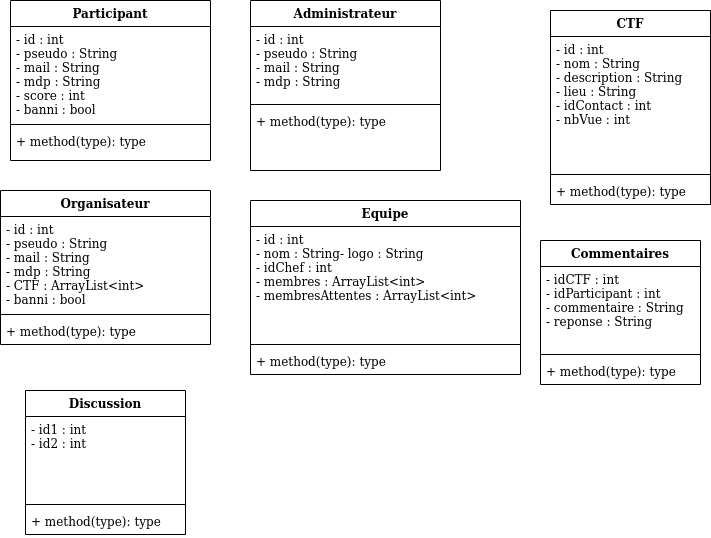

The diagram above was exported from draw.io. Its source (the exported page's mxGraphModel, read from the mxfile embedded in the PNG):
<mxGraphModel dx="1337" dy="764" grid="1" gridSize="10" guides="1" tooltips="1" connect="1" arrows="1" fold="1" page="1" pageScale="1" pageWidth="827" pageHeight="1169" background="#ffffff" math="0" shadow="0">
  <root>
    <mxCell id="WIyWlLk6GJQsqaUBKTNV-0" />
    <mxCell id="WIyWlLk6GJQsqaUBKTNV-1" parent="WIyWlLk6GJQsqaUBKTNV-0" />
    <mxCell id="62YB3h9HFdEyXPRCp2VJ-0" value="Participant" style="swimlane;fontStyle=1;align=center;verticalAlign=top;childLayout=stackLayout;horizontal=1;startSize=26;horizontalStack=0;resizeParent=1;resizeParentMax=0;resizeLast=0;collapsible=1;marginBottom=0;" vertex="1" parent="WIyWlLk6GJQsqaUBKTNV-1">
      <mxGeometry x="60" y="30" width="200" height="160" as="geometry" />
    </mxCell>
    <mxCell id="62YB3h9HFdEyXPRCp2VJ-1" value="- id : int&#10;- pseudo : String&#10;- mail : String&#10;- mdp : String&#10;- score : int&#10;- banni : bool&#10;&#10;" style="text;strokeColor=none;fillColor=none;align=left;verticalAlign=top;spacingLeft=4;spacingRight=4;overflow=hidden;rotatable=0;points=[[0,0.5],[1,0.5]];portConstraint=eastwest;" vertex="1" parent="62YB3h9HFdEyXPRCp2VJ-0">
      <mxGeometry y="26" width="200" height="94" as="geometry" />
    </mxCell>
    <mxCell id="62YB3h9HFdEyXPRCp2VJ-2" value="" style="line;strokeWidth=1;fillColor=none;align=left;verticalAlign=middle;spacingTop=-1;spacingLeft=3;spacingRight=3;rotatable=0;labelPosition=right;points=[];portConstraint=eastwest;" vertex="1" parent="62YB3h9HFdEyXPRCp2VJ-0">
      <mxGeometry y="120" width="200" height="8" as="geometry" />
    </mxCell>
    <mxCell id="62YB3h9HFdEyXPRCp2VJ-3" value="+ method(type): type" style="text;strokeColor=none;fillColor=none;align=left;verticalAlign=top;spacingLeft=4;spacingRight=4;overflow=hidden;rotatable=0;points=[[0,0.5],[1,0.5]];portConstraint=eastwest;" vertex="1" parent="62YB3h9HFdEyXPRCp2VJ-0">
      <mxGeometry y="128" width="200" height="32" as="geometry" />
    </mxCell>
    <mxCell id="62YB3h9HFdEyXPRCp2VJ-4" value="Administrateur" style="swimlane;fontStyle=1;align=center;verticalAlign=top;childLayout=stackLayout;horizontal=1;startSize=26;horizontalStack=0;resizeParent=1;resizeParentMax=0;resizeLast=0;collapsible=1;marginBottom=0;" vertex="1" parent="WIyWlLk6GJQsqaUBKTNV-1">
      <mxGeometry x="300" y="30" width="190" height="170" as="geometry" />
    </mxCell>
    <mxCell id="62YB3h9HFdEyXPRCp2VJ-5" value="- id : int&#10;- pseudo : String&#10;- mail : String&#10;- mdp : String" style="text;strokeColor=none;fillColor=none;align=left;verticalAlign=top;spacingLeft=4;spacingRight=4;overflow=hidden;rotatable=0;points=[[0,0.5],[1,0.5]];portConstraint=eastwest;" vertex="1" parent="62YB3h9HFdEyXPRCp2VJ-4">
      <mxGeometry y="26" width="190" height="74" as="geometry" />
    </mxCell>
    <mxCell id="62YB3h9HFdEyXPRCp2VJ-6" value="" style="line;strokeWidth=1;fillColor=none;align=left;verticalAlign=middle;spacingTop=-1;spacingLeft=3;spacingRight=3;rotatable=0;labelPosition=right;points=[];portConstraint=eastwest;" vertex="1" parent="62YB3h9HFdEyXPRCp2VJ-4">
      <mxGeometry y="100" width="190" height="8" as="geometry" />
    </mxCell>
    <mxCell id="62YB3h9HFdEyXPRCp2VJ-7" value="+ method(type): type" style="text;strokeColor=none;fillColor=none;align=left;verticalAlign=top;spacingLeft=4;spacingRight=4;overflow=hidden;rotatable=0;points=[[0,0.5],[1,0.5]];portConstraint=eastwest;" vertex="1" parent="62YB3h9HFdEyXPRCp2VJ-4">
      <mxGeometry y="108" width="190" height="62" as="geometry" />
    </mxCell>
    <mxCell id="62YB3h9HFdEyXPRCp2VJ-8" value="Organisateur" style="swimlane;fontStyle=1;align=center;verticalAlign=top;childLayout=stackLayout;horizontal=1;startSize=26;horizontalStack=0;resizeParent=1;resizeParentMax=0;resizeLast=0;collapsible=1;marginBottom=0;" vertex="1" parent="WIyWlLk6GJQsqaUBKTNV-1">
      <mxGeometry x="50" y="220" width="210" height="154" as="geometry" />
    </mxCell>
    <mxCell id="62YB3h9HFdEyXPRCp2VJ-9" value="- id : int&#10;- pseudo : String&#10;- mail : String&#10;- mdp : String&#10;- CTF : ArrayList&lt;int&gt;&#10;- banni : bool&#10;&#10;" style="text;strokeColor=none;fillColor=none;align=left;verticalAlign=top;spacingLeft=4;spacingRight=4;overflow=hidden;rotatable=0;points=[[0,0.5],[1,0.5]];portConstraint=eastwest;" vertex="1" parent="62YB3h9HFdEyXPRCp2VJ-8">
      <mxGeometry y="26" width="210" height="94" as="geometry" />
    </mxCell>
    <mxCell id="62YB3h9HFdEyXPRCp2VJ-10" value="" style="line;strokeWidth=1;fillColor=none;align=left;verticalAlign=middle;spacingTop=-1;spacingLeft=3;spacingRight=3;rotatable=0;labelPosition=right;points=[];portConstraint=eastwest;" vertex="1" parent="62YB3h9HFdEyXPRCp2VJ-8">
      <mxGeometry y="120" width="210" height="8" as="geometry" />
    </mxCell>
    <mxCell id="62YB3h9HFdEyXPRCp2VJ-11" value="+ method(type): type" style="text;strokeColor=none;fillColor=none;align=left;verticalAlign=top;spacingLeft=4;spacingRight=4;overflow=hidden;rotatable=0;points=[[0,0.5],[1,0.5]];portConstraint=eastwest;" vertex="1" parent="62YB3h9HFdEyXPRCp2VJ-8">
      <mxGeometry y="128" width="210" height="26" as="geometry" />
    </mxCell>
    <mxCell id="62YB3h9HFdEyXPRCp2VJ-12" value="Equipe" style="swimlane;fontStyle=1;align=center;verticalAlign=top;childLayout=stackLayout;horizontal=1;startSize=26;horizontalStack=0;resizeParent=1;resizeParentMax=0;resizeLast=0;collapsible=1;marginBottom=0;" vertex="1" parent="WIyWlLk6GJQsqaUBKTNV-1">
      <mxGeometry x="300" y="230" width="270" height="174" as="geometry" />
    </mxCell>
    <mxCell id="62YB3h9HFdEyXPRCp2VJ-13" value="- id : int&#10;- nom : String- logo : String&#10;- idChef : int&#10;- membres : ArrayList&lt;int&gt;&#10;- membresAttentes : ArrayList&lt;int&gt;&#10;" style="text;strokeColor=none;fillColor=none;align=left;verticalAlign=top;spacingLeft=4;spacingRight=4;overflow=hidden;rotatable=0;points=[[0,0.5],[1,0.5]];portConstraint=eastwest;" vertex="1" parent="62YB3h9HFdEyXPRCp2VJ-12">
      <mxGeometry y="26" width="270" height="114" as="geometry" />
    </mxCell>
    <mxCell id="62YB3h9HFdEyXPRCp2VJ-14" value="" style="line;strokeWidth=1;fillColor=none;align=left;verticalAlign=middle;spacingTop=-1;spacingLeft=3;spacingRight=3;rotatable=0;labelPosition=right;points=[];portConstraint=eastwest;" vertex="1" parent="62YB3h9HFdEyXPRCp2VJ-12">
      <mxGeometry y="140" width="270" height="8" as="geometry" />
    </mxCell>
    <mxCell id="62YB3h9HFdEyXPRCp2VJ-15" value="+ method(type): type" style="text;strokeColor=none;fillColor=none;align=left;verticalAlign=top;spacingLeft=4;spacingRight=4;overflow=hidden;rotatable=0;points=[[0,0.5],[1,0.5]];portConstraint=eastwest;" vertex="1" parent="62YB3h9HFdEyXPRCp2VJ-12">
      <mxGeometry y="148" width="270" height="26" as="geometry" />
    </mxCell>
    <mxCell id="62YB3h9HFdEyXPRCp2VJ-16" value="CTF" style="swimlane;fontStyle=1;align=center;verticalAlign=top;childLayout=stackLayout;horizontal=1;startSize=26;horizontalStack=0;resizeParent=1;resizeParentMax=0;resizeLast=0;collapsible=1;marginBottom=0;" vertex="1" parent="WIyWlLk6GJQsqaUBKTNV-1">
      <mxGeometry x="600" y="40" width="160" height="194" as="geometry" />
    </mxCell>
    <mxCell id="62YB3h9HFdEyXPRCp2VJ-17" value="- id : int&#10;- nom : String&#10;- description : String&#10;- lieu : String&#10;- idContact : int&#10;- nbVue : int&#10;&#10;&#10;&#10;" style="text;strokeColor=none;fillColor=none;align=left;verticalAlign=top;spacingLeft=4;spacingRight=4;overflow=hidden;rotatable=0;points=[[0,0.5],[1,0.5]];portConstraint=eastwest;" vertex="1" parent="62YB3h9HFdEyXPRCp2VJ-16">
      <mxGeometry y="26" width="160" height="134" as="geometry" />
    </mxCell>
    <mxCell id="62YB3h9HFdEyXPRCp2VJ-18" value="" style="line;strokeWidth=1;fillColor=none;align=left;verticalAlign=middle;spacingTop=-1;spacingLeft=3;spacingRight=3;rotatable=0;labelPosition=right;points=[];portConstraint=eastwest;" vertex="1" parent="62YB3h9HFdEyXPRCp2VJ-16">
      <mxGeometry y="160" width="160" height="8" as="geometry" />
    </mxCell>
    <mxCell id="62YB3h9HFdEyXPRCp2VJ-19" value="+ method(type): type" style="text;strokeColor=none;fillColor=none;align=left;verticalAlign=top;spacingLeft=4;spacingRight=4;overflow=hidden;rotatable=0;points=[[0,0.5],[1,0.5]];portConstraint=eastwest;" vertex="1" parent="62YB3h9HFdEyXPRCp2VJ-16">
      <mxGeometry y="168" width="160" height="26" as="geometry" />
    </mxCell>
    <mxCell id="62YB3h9HFdEyXPRCp2VJ-20" value="Commentaires" style="swimlane;fontStyle=1;align=center;verticalAlign=top;childLayout=stackLayout;horizontal=1;startSize=26;horizontalStack=0;resizeParent=1;resizeParentMax=0;resizeLast=0;collapsible=1;marginBottom=0;" vertex="1" parent="WIyWlLk6GJQsqaUBKTNV-1">
      <mxGeometry x="590" y="270" width="160" height="144" as="geometry" />
    </mxCell>
    <mxCell id="62YB3h9HFdEyXPRCp2VJ-21" value="- idCTF : int&#10;- idParticipant : int&#10;- commentaire : String&#10;- reponse : String&#10;&#10;" style="text;strokeColor=none;fillColor=none;align=left;verticalAlign=top;spacingLeft=4;spacingRight=4;overflow=hidden;rotatable=0;points=[[0,0.5],[1,0.5]];portConstraint=eastwest;" vertex="1" parent="62YB3h9HFdEyXPRCp2VJ-20">
      <mxGeometry y="26" width="160" height="84" as="geometry" />
    </mxCell>
    <mxCell id="62YB3h9HFdEyXPRCp2VJ-22" value="" style="line;strokeWidth=1;fillColor=none;align=left;verticalAlign=middle;spacingTop=-1;spacingLeft=3;spacingRight=3;rotatable=0;labelPosition=right;points=[];portConstraint=eastwest;" vertex="1" parent="62YB3h9HFdEyXPRCp2VJ-20">
      <mxGeometry y="110" width="160" height="8" as="geometry" />
    </mxCell>
    <mxCell id="62YB3h9HFdEyXPRCp2VJ-23" value="+ method(type): type" style="text;strokeColor=none;fillColor=none;align=left;verticalAlign=top;spacingLeft=4;spacingRight=4;overflow=hidden;rotatable=0;points=[[0,0.5],[1,0.5]];portConstraint=eastwest;" vertex="1" parent="62YB3h9HFdEyXPRCp2VJ-20">
      <mxGeometry y="118" width="160" height="26" as="geometry" />
    </mxCell>
    <mxCell id="62YB3h9HFdEyXPRCp2VJ-24" value="Discussion" style="swimlane;fontStyle=1;align=center;verticalAlign=top;childLayout=stackLayout;horizontal=1;startSize=26;horizontalStack=0;resizeParent=1;resizeParentMax=0;resizeLast=0;collapsible=1;marginBottom=0;" vertex="1" parent="WIyWlLk6GJQsqaUBKTNV-1">
      <mxGeometry x="75" y="420" width="160" height="144" as="geometry" />
    </mxCell>
    <mxCell id="62YB3h9HFdEyXPRCp2VJ-25" value="- id1 : int&#10;- id2 : int&#10;" style="text;strokeColor=none;fillColor=none;align=left;verticalAlign=top;spacingLeft=4;spacingRight=4;overflow=hidden;rotatable=0;points=[[0,0.5],[1,0.5]];portConstraint=eastwest;" vertex="1" parent="62YB3h9HFdEyXPRCp2VJ-24">
      <mxGeometry y="26" width="160" height="84" as="geometry" />
    </mxCell>
    <mxCell id="62YB3h9HFdEyXPRCp2VJ-26" value="" style="line;strokeWidth=1;fillColor=none;align=left;verticalAlign=middle;spacingTop=-1;spacingLeft=3;spacingRight=3;rotatable=0;labelPosition=right;points=[];portConstraint=eastwest;" vertex="1" parent="62YB3h9HFdEyXPRCp2VJ-24">
      <mxGeometry y="110" width="160" height="8" as="geometry" />
    </mxCell>
    <mxCell id="62YB3h9HFdEyXPRCp2VJ-27" value="+ method(type): type" style="text;strokeColor=none;fillColor=none;align=left;verticalAlign=top;spacingLeft=4;spacingRight=4;overflow=hidden;rotatable=0;points=[[0,0.5],[1,0.5]];portConstraint=eastwest;" vertex="1" parent="62YB3h9HFdEyXPRCp2VJ-24">
      <mxGeometry y="118" width="160" height="26" as="geometry" />
    </mxCell>
  </root>
</mxGraphModel>